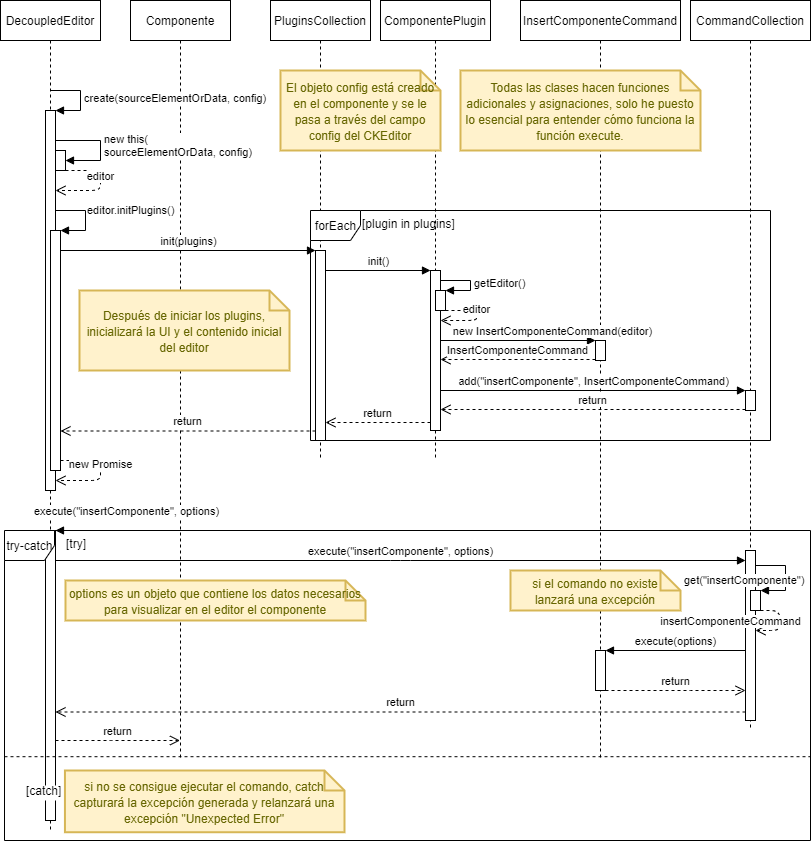

The diagram above was exported from draw.io. Its source (the exported page's mxGraphModel, read from the mxfile embedded in the PNG):
<mxGraphModel dx="1038" dy="476" grid="1" gridSize="10" guides="1" tooltips="1" connect="1" arrows="1" fold="1" page="1" pageScale="1" pageWidth="827" pageHeight="1169" math="0" shadow="0">
  <root>
    <mxCell id="0" />
    <mxCell id="1" parent="0" />
    <mxCell id="9hDLRW0R-JCv2EfoUqMf-60" value="Componente" style="shape=umlLifeline;perimeter=lifelinePerimeter;whiteSpace=wrap;html=1;container=1;collapsible=0;recursiveResize=0;outlineConnect=0;" vertex="1" parent="1">
      <mxGeometry x="140" y="20" width="100" height="760" as="geometry" />
    </mxCell>
    <mxCell id="9hDLRW0R-JCv2EfoUqMf-2" value="ComponentePlugin" style="shape=umlLifeline;perimeter=lifelinePerimeter;whiteSpace=wrap;html=1;container=1;collapsible=0;recursiveResize=0;outlineConnect=0;" vertex="1" parent="1">
      <mxGeometry x="390" y="20" width="110" height="460" as="geometry" />
    </mxCell>
    <mxCell id="9hDLRW0R-JCv2EfoUqMf-43" value="" style="html=1;points=[];perimeter=orthogonalPerimeter;" vertex="1" parent="9hDLRW0R-JCv2EfoUqMf-2">
      <mxGeometry x="50" y="270" width="10" height="160" as="geometry" />
    </mxCell>
    <mxCell id="9hDLRW0R-JCv2EfoUqMf-49" value="" style="html=1;points=[];perimeter=orthogonalPerimeter;" vertex="1" parent="9hDLRW0R-JCv2EfoUqMf-2">
      <mxGeometry x="55" y="290" width="10" height="20" as="geometry" />
    </mxCell>
    <mxCell id="9hDLRW0R-JCv2EfoUqMf-50" value="getEditor()" style="edgeStyle=orthogonalEdgeStyle;html=1;align=left;spacingLeft=2;endArrow=block;rounded=0;entryX=1;entryY=0;" edge="1" target="9hDLRW0R-JCv2EfoUqMf-49" parent="9hDLRW0R-JCv2EfoUqMf-2">
      <mxGeometry relative="1" as="geometry">
        <mxPoint x="60" y="280" as="sourcePoint" />
        <Array as="points">
          <mxPoint x="90" y="280" />
        </Array>
      </mxGeometry>
    </mxCell>
    <mxCell id="9hDLRW0R-JCv2EfoUqMf-51" value="editor" style="html=1;verticalAlign=bottom;endArrow=open;dashed=1;endSize=8;" edge="1" parent="9hDLRW0R-JCv2EfoUqMf-2" source="9hDLRW0R-JCv2EfoUqMf-49" target="9hDLRW0R-JCv2EfoUqMf-43">
      <mxGeometry relative="1" as="geometry">
        <mxPoint x="336" y="340" as="sourcePoint" />
        <mxPoint x="256" y="340" as="targetPoint" />
        <Array as="points">
          <mxPoint x="96" y="310" />
          <mxPoint x="96" y="320" />
        </Array>
      </mxGeometry>
    </mxCell>
    <mxCell id="9hDLRW0R-JCv2EfoUqMf-1" value="DecoupledEditor" style="shape=umlLifeline;perimeter=lifelinePerimeter;whiteSpace=wrap;html=1;container=1;collapsible=0;recursiveResize=0;outlineConnect=0;" vertex="1" parent="1">
      <mxGeometry x="10" y="20" width="100" height="830" as="geometry" />
    </mxCell>
    <mxCell id="9hDLRW0R-JCv2EfoUqMf-21" value="" style="html=1;points=[];perimeter=orthogonalPerimeter;" vertex="1" parent="9hDLRW0R-JCv2EfoUqMf-1">
      <mxGeometry x="45" y="110" width="10" height="380" as="geometry" />
    </mxCell>
    <mxCell id="9hDLRW0R-JCv2EfoUqMf-22" value="create(sourceElementOrData, config)" style="edgeStyle=orthogonalEdgeStyle;html=1;align=left;spacingLeft=2;endArrow=block;rounded=0;entryX=1;entryY=0;" edge="1" target="9hDLRW0R-JCv2EfoUqMf-21" parent="9hDLRW0R-JCv2EfoUqMf-1">
      <mxGeometry relative="1" as="geometry">
        <mxPoint x="50" y="90" as="sourcePoint" />
        <Array as="points">
          <mxPoint x="80" y="90" />
        </Array>
      </mxGeometry>
    </mxCell>
    <mxCell id="9hDLRW0R-JCv2EfoUqMf-28" value="" style="html=1;points=[];perimeter=orthogonalPerimeter;" vertex="1" parent="9hDLRW0R-JCv2EfoUqMf-1">
      <mxGeometry x="50" y="230" width="10" height="240" as="geometry" />
    </mxCell>
    <mxCell id="9hDLRW0R-JCv2EfoUqMf-29" value="editor.initPlugins()" style="edgeStyle=orthogonalEdgeStyle;html=1;align=left;spacingLeft=2;endArrow=block;rounded=0;entryX=1;entryY=0;" edge="1" target="9hDLRW0R-JCv2EfoUqMf-28" parent="9hDLRW0R-JCv2EfoUqMf-1">
      <mxGeometry relative="1" as="geometry">
        <mxPoint x="55" y="230" as="sourcePoint" />
        <Array as="points">
          <mxPoint x="55" y="210" />
          <mxPoint x="85" y="210" />
          <mxPoint x="85" y="230" />
        </Array>
      </mxGeometry>
    </mxCell>
    <mxCell id="9hDLRW0R-JCv2EfoUqMf-62" value="new Promise" style="html=1;verticalAlign=bottom;endArrow=open;dashed=1;endSize=8;" edge="1" parent="9hDLRW0R-JCv2EfoUqMf-1" source="9hDLRW0R-JCv2EfoUqMf-28" target="9hDLRW0R-JCv2EfoUqMf-21">
      <mxGeometry relative="1" as="geometry">
        <mxPoint x="160" y="500" as="sourcePoint" />
        <mxPoint x="80" y="500" as="targetPoint" />
        <Array as="points">
          <mxPoint x="100" y="460" />
          <mxPoint x="100" y="480" />
        </Array>
      </mxGeometry>
    </mxCell>
    <mxCell id="9hDLRW0R-JCv2EfoUqMf-69" value="" style="html=1;points=[];perimeter=orthogonalPerimeter;" vertex="1" parent="9hDLRW0R-JCv2EfoUqMf-1">
      <mxGeometry x="45" y="530" width="10" height="290" as="geometry" />
    </mxCell>
    <mxCell id="9hDLRW0R-JCv2EfoUqMf-8" value="PluginsCollection" style="shape=umlLifeline;perimeter=lifelinePerimeter;whiteSpace=wrap;html=1;container=1;collapsible=0;recursiveResize=0;outlineConnect=0;" vertex="1" parent="1">
      <mxGeometry x="280" y="20" width="100" height="460" as="geometry" />
    </mxCell>
    <mxCell id="9hDLRW0R-JCv2EfoUqMf-30" value="" style="html=1;points=[];perimeter=orthogonalPerimeter;" vertex="1" parent="9hDLRW0R-JCv2EfoUqMf-8">
      <mxGeometry x="45" y="250" width="10" height="190" as="geometry" />
    </mxCell>
    <mxCell id="9hDLRW0R-JCv2EfoUqMf-24" value="new this(&lt;br&gt;sourceElementOrData, config)" style="edgeStyle=orthogonalEdgeStyle;html=1;align=left;spacingLeft=2;endArrow=block;rounded=0;" edge="1" target="9hDLRW0R-JCv2EfoUqMf-25" parent="1" source="9hDLRW0R-JCv2EfoUqMf-21">
      <mxGeometry relative="1" as="geometry">
        <mxPoint x="80" y="160" as="sourcePoint" />
        <Array as="points">
          <mxPoint x="110" y="160" />
          <mxPoint x="110" y="180" />
        </Array>
        <mxPoint x="85" y="180" as="targetPoint" />
      </mxGeometry>
    </mxCell>
    <mxCell id="9hDLRW0R-JCv2EfoUqMf-25" value="" style="html=1;points=[];perimeter=orthogonalPerimeter;" vertex="1" parent="1">
      <mxGeometry x="65" y="170" width="10" height="20" as="geometry" />
    </mxCell>
    <mxCell id="9hDLRW0R-JCv2EfoUqMf-26" value="editor" style="html=1;verticalAlign=bottom;endArrow=open;dashed=1;endSize=8;" edge="1" parent="1" source="9hDLRW0R-JCv2EfoUqMf-25" target="9hDLRW0R-JCv2EfoUqMf-21">
      <mxGeometry relative="1" as="geometry">
        <mxPoint x="140" y="230" as="sourcePoint" />
        <mxPoint x="70" y="230" as="targetPoint" />
        <Array as="points">
          <mxPoint x="110" y="190" />
          <mxPoint x="110" y="210" />
        </Array>
      </mxGeometry>
    </mxCell>
    <mxCell id="9hDLRW0R-JCv2EfoUqMf-31" value="init(plugins)" style="html=1;verticalAlign=bottom;endArrow=block;entryX=0;entryY=0;" edge="1" target="9hDLRW0R-JCv2EfoUqMf-30" parent="1" source="9hDLRW0R-JCv2EfoUqMf-28">
      <mxGeometry relative="1" as="geometry">
        <mxPoint x="250" y="280" as="sourcePoint" />
      </mxGeometry>
    </mxCell>
    <mxCell id="9hDLRW0R-JCv2EfoUqMf-32" value="return" style="html=1;verticalAlign=bottom;endArrow=open;dashed=1;endSize=8;exitX=0;exitY=0.95;" edge="1" source="9hDLRW0R-JCv2EfoUqMf-30" parent="1" target="9hDLRW0R-JCv2EfoUqMf-28">
      <mxGeometry relative="1" as="geometry">
        <mxPoint x="200" y="356" as="targetPoint" />
      </mxGeometry>
    </mxCell>
    <mxCell id="9hDLRW0R-JCv2EfoUqMf-44" value="init()" style="html=1;verticalAlign=bottom;endArrow=block;entryX=0;entryY=0;" edge="1" target="9hDLRW0R-JCv2EfoUqMf-43" parent="1" source="9hDLRW0R-JCv2EfoUqMf-30">
      <mxGeometry relative="1" as="geometry">
        <mxPoint x="394" y="290" as="sourcePoint" />
      </mxGeometry>
    </mxCell>
    <mxCell id="9hDLRW0R-JCv2EfoUqMf-45" value="return" style="html=1;verticalAlign=bottom;endArrow=open;dashed=1;endSize=8;exitX=0;exitY=0.95;" edge="1" source="9hDLRW0R-JCv2EfoUqMf-43" parent="1" target="9hDLRW0R-JCv2EfoUqMf-30">
      <mxGeometry relative="1" as="geometry">
        <mxPoint x="350" y="337" as="targetPoint" />
      </mxGeometry>
    </mxCell>
    <mxCell id="9hDLRW0R-JCv2EfoUqMf-52" value="InsertComponenteCommand" style="shape=umlLifeline;perimeter=lifelinePerimeter;whiteSpace=wrap;html=1;container=1;collapsible=0;recursiveResize=0;outlineConnect=0;" vertex="1" parent="1">
      <mxGeometry x="530" y="20" width="160" height="760" as="geometry" />
    </mxCell>
    <mxCell id="9hDLRW0R-JCv2EfoUqMf-53" value="" style="html=1;points=[];perimeter=orthogonalPerimeter;" vertex="1" parent="9hDLRW0R-JCv2EfoUqMf-52">
      <mxGeometry x="75" y="340" width="10" height="20" as="geometry" />
    </mxCell>
    <mxCell id="9hDLRW0R-JCv2EfoUqMf-91" value="" style="html=1;points=[];perimeter=orthogonalPerimeter;" vertex="1" parent="9hDLRW0R-JCv2EfoUqMf-52">
      <mxGeometry x="75" y="650" width="10" height="40" as="geometry" />
    </mxCell>
    <mxCell id="9hDLRW0R-JCv2EfoUqMf-54" value="new InsertComponenteCommand(editor)" style="html=1;verticalAlign=bottom;endArrow=block;entryX=0;entryY=0;" edge="1" target="9hDLRW0R-JCv2EfoUqMf-53" parent="1" source="9hDLRW0R-JCv2EfoUqMf-43">
      <mxGeometry x="0.441" relative="1" as="geometry">
        <mxPoint x="565" y="360" as="sourcePoint" />
        <mxPoint as="offset" />
      </mxGeometry>
    </mxCell>
    <mxCell id="9hDLRW0R-JCv2EfoUqMf-55" value="InsertComponenteCommand" style="html=1;verticalAlign=bottom;endArrow=open;dashed=1;endSize=8;exitX=0;exitY=0.95;" edge="1" source="9hDLRW0R-JCv2EfoUqMf-53" parent="1" target="9hDLRW0R-JCv2EfoUqMf-43">
      <mxGeometry relative="1" as="geometry">
        <mxPoint x="565" y="436" as="targetPoint" />
      </mxGeometry>
    </mxCell>
    <mxCell id="9hDLRW0R-JCv2EfoUqMf-58" value="add(&quot;insertComponente&quot;, InsertComponenteCommand)" style="html=1;verticalAlign=bottom;endArrow=block;entryX=0;entryY=0;" edge="1" target="9hDLRW0R-JCv2EfoUqMf-57" parent="1" source="9hDLRW0R-JCv2EfoUqMf-43">
      <mxGeometry relative="1" as="geometry">
        <mxPoint x="685" y="400" as="sourcePoint" />
      </mxGeometry>
    </mxCell>
    <mxCell id="9hDLRW0R-JCv2EfoUqMf-59" value="return" style="html=1;verticalAlign=bottom;endArrow=open;dashed=1;endSize=8;exitX=0;exitY=0.95;" edge="1" source="9hDLRW0R-JCv2EfoUqMf-57" parent="1" target="9hDLRW0R-JCv2EfoUqMf-43">
      <mxGeometry relative="1" as="geometry">
        <mxPoint x="685" y="476" as="targetPoint" />
      </mxGeometry>
    </mxCell>
    <mxCell id="9hDLRW0R-JCv2EfoUqMf-63" value="&lt;font style=&quot;font-size: 12px&quot;&gt;Después de iniciar los plugins, inicializará la UI y el contenido inicial del editor&lt;/font&gt;" style="shape=note;strokeWidth=2;fontSize=14;size=20;whiteSpace=wrap;html=1;fillColor=#fff2cc;strokeColor=#d6b656;fontColor=#666600;" vertex="1" parent="1">
      <mxGeometry x="89" y="310" width="210" height="80" as="geometry" />
    </mxCell>
    <mxCell id="9hDLRW0R-JCv2EfoUqMf-64" value="&lt;span style=&quot;font-size: 12px&quot;&gt;El objeto config está creado en el componente y se le pasa a través del campo config del CKEditor&lt;/span&gt;" style="shape=note;strokeWidth=2;fontSize=14;size=20;whiteSpace=wrap;html=1;fillColor=#fff2cc;strokeColor=#d6b656;fontColor=#666600;" vertex="1" parent="1">
      <mxGeometry x="290" y="90" width="160" height="80" as="geometry" />
    </mxCell>
    <mxCell id="9hDLRW0R-JCv2EfoUqMf-65" value="&lt;font style=&quot;font-size: 12px&quot;&gt;Todas las clases hacen funciones adicionales y asignaciones, solo he puesto lo esencial para entender cómo funciona la función execute.&lt;/font&gt;" style="shape=note;strokeWidth=2;fontSize=14;size=20;whiteSpace=wrap;html=1;fillColor=#fff2cc;strokeColor=#d6b656;fontColor=#666600;" vertex="1" parent="1">
      <mxGeometry x="470" y="90" width="240" height="80" as="geometry" />
    </mxCell>
    <mxCell id="9hDLRW0R-JCv2EfoUqMf-70" value="execute(&quot;insertComponente&quot;, options)" style="html=1;verticalAlign=bottom;endArrow=block;" edge="1" target="9hDLRW0R-JCv2EfoUqMf-69" parent="1" source="9hDLRW0R-JCv2EfoUqMf-60">
      <mxGeometry x="-0.1152" y="-10" relative="1" as="geometry">
        <mxPoint x="-15" y="550" as="sourcePoint" />
        <mxPoint x="70" y="550" as="targetPoint" />
        <mxPoint x="1" as="offset" />
      </mxGeometry>
    </mxCell>
    <mxCell id="9hDLRW0R-JCv2EfoUqMf-71" value="return" style="html=1;verticalAlign=bottom;endArrow=open;dashed=1;endSize=8;" edge="1" source="9hDLRW0R-JCv2EfoUqMf-69" parent="1" target="9hDLRW0R-JCv2EfoUqMf-60">
      <mxGeometry relative="1" as="geometry">
        <mxPoint x="-15" y="626" as="targetPoint" />
        <mxPoint x="100" y="626" as="sourcePoint" />
        <Array as="points">
          <mxPoint x="130" y="760" />
        </Array>
      </mxGeometry>
    </mxCell>
    <mxCell id="9hDLRW0R-JCv2EfoUqMf-75" value="&lt;font style=&quot;font-size: 12px&quot;&gt;options es un objeto que contiene los datos necesarios para visualizar en el editor el componente&lt;/font&gt;" style="shape=note;strokeWidth=2;fontSize=14;size=20;whiteSpace=wrap;html=1;fillColor=#fff2cc;strokeColor=#d6b656;fontColor=#666600;" vertex="1" parent="1">
      <mxGeometry x="75" y="600" width="300" height="40" as="geometry" />
    </mxCell>
    <mxCell id="9hDLRW0R-JCv2EfoUqMf-73" value="execute(&quot;insertComponente&quot;, options)" style="html=1;verticalAlign=bottom;endArrow=block;" edge="1" target="9hDLRW0R-JCv2EfoUqMf-72" parent="1" source="9hDLRW0R-JCv2EfoUqMf-69">
      <mxGeometry relative="1" as="geometry">
        <mxPoint x="685" y="570" as="sourcePoint" />
        <Array as="points">
          <mxPoint x="410" y="580" />
        </Array>
      </mxGeometry>
    </mxCell>
    <mxCell id="9hDLRW0R-JCv2EfoUqMf-74" value="return" style="html=1;verticalAlign=bottom;endArrow=open;dashed=1;endSize=8;exitX=0;exitY=0.95;" edge="1" source="9hDLRW0R-JCv2EfoUqMf-72" parent="1" target="9hDLRW0R-JCv2EfoUqMf-69">
      <mxGeometry relative="1" as="geometry">
        <mxPoint x="685" y="646" as="targetPoint" />
      </mxGeometry>
    </mxCell>
    <mxCell id="9hDLRW0R-JCv2EfoUqMf-92" value="execute(options)" style="html=1;verticalAlign=bottom;endArrow=block;" edge="1" target="9hDLRW0R-JCv2EfoUqMf-91" parent="1" source="9hDLRW0R-JCv2EfoUqMf-72">
      <mxGeometry relative="1" as="geometry">
        <mxPoint x="535" y="670" as="sourcePoint" />
        <mxPoint x="630" y="670" as="targetPoint" />
      </mxGeometry>
    </mxCell>
    <mxCell id="9hDLRW0R-JCv2EfoUqMf-93" value="return" style="html=1;verticalAlign=bottom;endArrow=open;dashed=1;endSize=8;" edge="1" source="9hDLRW0R-JCv2EfoUqMf-91" parent="1" target="9hDLRW0R-JCv2EfoUqMf-72">
      <mxGeometry relative="1" as="geometry">
        <mxPoint x="760" y="746" as="targetPoint" />
        <mxPoint x="650" y="746" as="sourcePoint" />
        <Array as="points">
          <mxPoint x="690" y="710" />
        </Array>
      </mxGeometry>
    </mxCell>
    <mxCell id="9hDLRW0R-JCv2EfoUqMf-56" value="CommandCollection" style="shape=umlLifeline;perimeter=lifelinePerimeter;whiteSpace=wrap;html=1;container=1;collapsible=0;recursiveResize=0;outlineConnect=0;" vertex="1" parent="1">
      <mxGeometry x="700" y="20" width="120" height="730" as="geometry" />
    </mxCell>
    <mxCell id="9hDLRW0R-JCv2EfoUqMf-57" value="" style="html=1;points=[];perimeter=orthogonalPerimeter;" vertex="1" parent="9hDLRW0R-JCv2EfoUqMf-56">
      <mxGeometry x="55" y="390" width="10" height="20" as="geometry" />
    </mxCell>
    <mxCell id="9hDLRW0R-JCv2EfoUqMf-72" value="" style="html=1;points=[];perimeter=orthogonalPerimeter;" vertex="1" parent="9hDLRW0R-JCv2EfoUqMf-56">
      <mxGeometry x="55" y="550" width="10" height="170" as="geometry" />
    </mxCell>
    <mxCell id="9hDLRW0R-JCv2EfoUqMf-88" value="" style="html=1;points=[];perimeter=orthogonalPerimeter;" vertex="1" parent="9hDLRW0R-JCv2EfoUqMf-56">
      <mxGeometry x="60" y="590" width="10" height="20" as="geometry" />
    </mxCell>
    <mxCell id="9hDLRW0R-JCv2EfoUqMf-89" value="get(&quot;insertComponente&quot;)" style="edgeStyle=orthogonalEdgeStyle;html=1;align=left;spacingLeft=2;endArrow=block;rounded=0;entryX=1;entryY=0;" edge="1" target="9hDLRW0R-JCv2EfoUqMf-88" parent="9hDLRW0R-JCv2EfoUqMf-56">
      <mxGeometry x="-1" y="-76" relative="1" as="geometry">
        <mxPoint x="65" y="565" as="sourcePoint" />
        <Array as="points">
          <mxPoint x="95" y="565" />
        </Array>
        <mxPoint x="-75" y="-61" as="offset" />
      </mxGeometry>
    </mxCell>
    <mxCell id="9hDLRW0R-JCv2EfoUqMf-90" value="insertComponenteCommand" style="html=1;verticalAlign=bottom;endArrow=open;dashed=1;endSize=8;" edge="1" parent="9hDLRW0R-JCv2EfoUqMf-56" source="9hDLRW0R-JCv2EfoUqMf-88" target="9hDLRW0R-JCv2EfoUqMf-72">
      <mxGeometry x="1" y="25" relative="1" as="geometry">
        <mxPoint x="160" y="640" as="sourcePoint" />
        <mxPoint x="80" y="640" as="targetPoint" />
        <Array as="points">
          <mxPoint x="90" y="610" />
          <mxPoint x="90" y="630" />
        </Array>
        <mxPoint x="-25" y="-25" as="offset" />
      </mxGeometry>
    </mxCell>
    <mxCell id="9hDLRW0R-JCv2EfoUqMf-36" value="forEach" style="shape=umlFrame;tabWidth=110;tabHeight=30;tabPosition=left;html=1;boundedLbl=1;labelInHeader=1;width=50;height=30;" vertex="1" parent="1">
      <mxGeometry x="320" y="230" width="460" height="230" as="geometry" />
    </mxCell>
    <mxCell id="9hDLRW0R-JCv2EfoUqMf-37" value="[plugin in plugins]" style="text" vertex="1" parent="9hDLRW0R-JCv2EfoUqMf-36">
      <mxGeometry width="100" height="20" relative="1" as="geometry">
        <mxPoint x="50" as="offset" />
      </mxGeometry>
    </mxCell>
    <mxCell id="9hDLRW0R-JCv2EfoUqMf-95" value="try-catch" style="shape=umlFrame;tabWidth=110;tabHeight=30;tabPosition=left;html=1;boundedLbl=1;labelInHeader=1;width=50;height=30;" vertex="1" parent="1">
      <mxGeometry x="14" y="550" width="806" height="310" as="geometry" />
    </mxCell>
    <mxCell id="9hDLRW0R-JCv2EfoUqMf-96" value="[try]" style="text" vertex="1" parent="9hDLRW0R-JCv2EfoUqMf-95">
      <mxGeometry width="100" height="20" relative="1" as="geometry">
        <mxPoint x="60" as="offset" />
      </mxGeometry>
    </mxCell>
    <mxCell id="9hDLRW0R-JCv2EfoUqMf-97" value="[catch]" style="line;strokeWidth=1;dashed=1;labelPosition=center;verticalLabelPosition=bottom;align=left;verticalAlign=top;spacingLeft=20;spacingTop=15;" vertex="1" parent="9hDLRW0R-JCv2EfoUqMf-95">
      <mxGeometry y="219.9966666666667" width="806" height="12.400000000000002" as="geometry" />
    </mxCell>
    <mxCell id="9hDLRW0R-JCv2EfoUqMf-99" value="&lt;font style=&quot;font-size: 12px&quot;&gt;si no se consigue ejecutar el comando, catch capturará la excepción generada y relanzará una excepción &quot;Unexpected Error&quot;&lt;/font&gt;" style="shape=note;strokeWidth=2;fontSize=14;size=20;whiteSpace=wrap;html=1;fillColor=#fff2cc;strokeColor=#d6b656;fontColor=#666600;" vertex="1" parent="9hDLRW0R-JCv2EfoUqMf-95">
      <mxGeometry x="60.45" y="240" width="279.55" height="61.73" as="geometry" />
    </mxCell>
    <mxCell id="9hDLRW0R-JCv2EfoUqMf-94" value="&lt;font style=&quot;font-size: 12px&quot;&gt;si el comando no existe lanzará una excepción&lt;/font&gt;" style="shape=note;strokeWidth=2;fontSize=14;size=20;whiteSpace=wrap;html=1;fillColor=#fff2cc;strokeColor=#d6b656;fontColor=#666600;" vertex="1" parent="9hDLRW0R-JCv2EfoUqMf-95">
      <mxGeometry x="506" y="40" width="170" height="40" as="geometry" />
    </mxCell>
  </root>
</mxGraphModel>